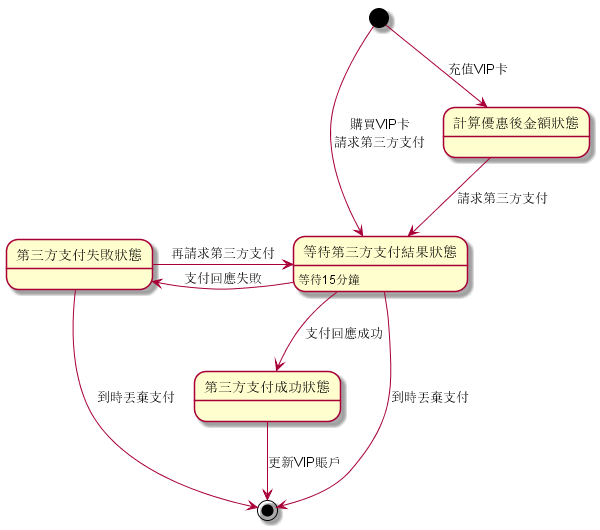

The diagram above was rendered by PlantUML. Its source (embedded in the PNG):
@startuml VIPcardbl_state
state "等待第三方支付結果狀態" as wait
state "第三方支付成功狀態" as success
state "第三方支付失敗狀態" as fail
state "計算優惠後金額狀態" as calculate

wait : 等待15分鐘

[*] --> calculate : 充值VIP卡
calculate --> wait : 請求第三方支付
[*] --> wait : 購買VIP卡\n請求第三方支付
wait -left-> fail : 支付回應失敗
fail -right-> wait : 再請求第三方支付
fail --> [*] : 到時丟棄支付
wait --> success : 支付回應成功
success --> [*] : 更新VIP賬戶
wait --> [*] : 到時丟棄支付
@enduml